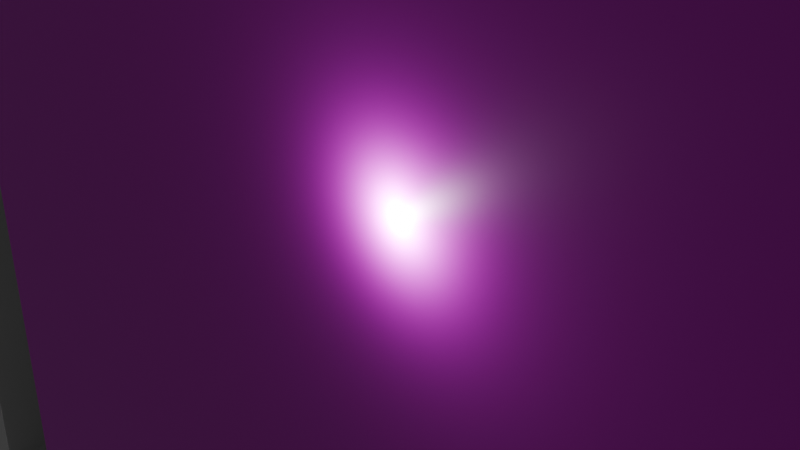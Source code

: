 # Source: HexScene.blend  (saved by Blender 4.0.36; exported with 4.5.12 LTS)
import bpy
from mathutils import Matrix  # noqa: F401  (used for matrix-valued properties, if any)

bpy.ops.wm.read_factory_settings(use_empty=True)
scene = bpy.context.scene
scene.name = 'Scene'

# ---- collections
col_collection = bpy.data.collections.new('Collection'); scene.collection.children.link(col_collection)

# ---- images (referenced by path relative to the original .blend; pixels are not part of the script)
import os
ASSET_DIR = os.environ.get("B2B_ASSET_DIR", "")  # directory of the original .blend (textures are referenced by path, not embedded)
HERE = os.path.dirname(os.path.abspath(__file__))  # packed textures are extracted next to this script under _unpacked/

def load_image(name, relpath, width, height, colorspace="sRGB"):
    """Load a texture the original file referenced (path relative to the .blend, or extracted next to this script)."""
    p = next((c for c in (os.path.join(HERE, relpath), os.path.join(ASSET_DIR, relpath)) if relpath and os.path.exists(c)), "")
    if p:
        img = bpy.data.images.load(p, check_existing=True)
        img.name = name
    else:  # same state as the original file: an image datablock whose file is absent (Cycles renders it pink)
        img = bpy.data.images.new(name, width, height)
        img.source = "FILE"
        img.filepath = "//" + (relpath or name)
    img.colorspace_settings.name = colorspace
    return img
img_testtilesfloor_png = load_image('TestTilesFloor.png', 'TestFloor/TestTilesFloor.png', 1024, 1024, 'sRGB')

# ---- materials (node trees are filled in below, after node groups)
mat_material = bpy.data.materials.new('Material')
mat_material.alpha_threshold = 0.0
mat_material.use_transparent_shadow = False
mat_material.roughness = 0.5
mat_material.line_color = (0.0, 0.0, 0.0, 1.0)

# ---- material node trees
mat_material.use_nodes = True; mat_material.node_tree.nodes.clear()
_N = mat_material.node_tree.nodes; _L = mat_material.node_tree.links
n0 = _N.new('ShaderNodeOutputMaterial'); n0.name = 'Material Output'; n0.location = (300, 300)
n1 = _N.new('ShaderNodeBsdfPrincipled'); n1.name = 'Principled BSDF'; n1.location = (-21, 166)
n1.inputs[2].default_value = 0.3591
n1.inputs[3].default_value = 1.45
n2 = _N.new('ShaderNodeTexImage'); n2.name = 'Image Texture'; n2.location = (-519, 339)
n2.image = img_testtilesfloor_png
n3 = _N.new('ShaderNodeHueSaturation'); n3.name = 'Hue/Saturation/Value'; n3.location = (-142, 472)
n4 = _N.new('ShaderNodeDisplacement'); n4.name = 'Displacement'; n4.location = (62, 453)
n4.inputs[2].default_value = 1.0
_L.new(n1.outputs[0], n0.inputs[0])
_L.new(n2.outputs[0], n1.inputs[0])
_L.new(n2.outputs[0], n3.inputs[4])
_L.new(n3.outputs[0], n4.inputs[3])
_L.new(n4.outputs[0], n0.inputs[2])
n0.is_active_output = True

# ---- world
world_world = bpy.data.worlds.new('World'); scene.world = world_world
world_world.use_nodes = True; world_world.node_tree.nodes.clear()
_N = world_world.node_tree.nodes; _L = world_world.node_tree.links
n0 = _N.new('ShaderNodeOutputWorld'); n0.name = 'World Output'; n0.location = (300, 300)
n1 = _N.new('ShaderNodeBackground'); n1.name = 'Background'; n1.location = (10, 300)
n1.inputs[0].default_value = (0.05088, 0.05088, 0.05088, 1.0)
_L.new(n1.outputs[0], n0.inputs[0])
n0.is_active_output = True
world_world.color = (0.05088, 0.05088, 0.05088)
world_world.use_sun_shadow = False
world_world.sun_shadow_jitter_overblur = 0.0

# ---- cameras
cam_camera = bpy.data.cameras.new('Camera')
cam_camera.clip_end = 100.0
cam_camera.ortho_scale = 7.314
cam_camera_001 = bpy.data.cameras.new('Camera.001')
cam_camera_001.clip_end = 100.0
cam_camera_001.ortho_scale = 7.314

# ---- lights
light_light = bpy.data.lights.new('Light', 'POINT')
light_light.transmission_factor = 0.0
light_light.use_soft_falloff = False
light_light.energy = 1000.0
light_light.shadow_soft_size = 0.1
light_light.shadow_maximum_resolution = 0.006
light_light.use_absolute_resolution = True
light_light_001 = bpy.data.lights.new('Light.001', 'POINT')
light_light_001.transmission_factor = 0.0
light_light_001.use_soft_falloff = False
light_light_001.energy = 1000.0
light_light_001.shadow_soft_size = 0.1
light_light_001.shadow_maximum_resolution = 0.006
light_light_001.use_absolute_resolution = True

# ---- meshes
me_plane = bpy.data.meshes.new('Plane')
me_plane.from_pydata([(-10.0, 4.371e-07, 10.0), (10.0, 4.371e-07, 10.0), (-10.0, -4.371e-07, -10.0), (10.0, -4.371e-07, -10.0)], [], [(0, 1, 3, 2)])
_uv = me_plane.uv_layers.new(name='UVMap')
_uv.uv.foreach_set('vector', [0.0, 0.0, 1.0, 0.0, 1.0, 1.0, 0.0, 1.0])
me_plane.materials.append(mat_material)
me_plane.update()
me_cube = bpy.data.meshes.new('Cube')
me_cube.from_pydata([(-1.0, -1.0, -10.0), (-1.0, -1.0, 10.0), (-1.0, 1.0, -10.0), (-1.0, 1.0, 10.0), (1.0, -1.0, -10.0), (1.0, -1.0, 10.0), (1.0, 1.0, -10.0), (1.0, 1.0, 10.0)], [], [(0, 1, 3, 2), (2, 3, 7, 6), (6, 7, 5, 4), (2, 6, 4, 0), (7, 3, 1, 5)])
_uv = me_cube.uv_layers.new(name='UVMap')
_uv.uv.foreach_set('vector', [1.002, 0.6156, 0.002156, 0.6156, 0.002156, 0.498, 1.002, 0.498, 1.002, 0.498, 0.002156, 0.498, 0.002156, 0.3804, 1.002, 0.3804, 1.002, 0.3804, 0.002156, 0.3804, 0.002156, 0.2628, 1.002, 0.2628, 0.9944, -0.0002578, 0.9944, 0.1303, 0.8774, 0.1303, 0.8774, -0.0002578, 0.487, 0.001863, 0.487, 0.1258, 0.3759, 0.1258, 0.3759, 0.001863])
me_cube.materials.append(mat_material)
me_cube.update()
me_cube_001 = bpy.data.meshes.new('Cube.001')
me_cube_001.from_pydata([(-1.0, -1.0, -1.0), (-1.0, -1.0, 1.0), (-1.0, 1.0, -1.0), (-1.0, 1.0, 1.0), (1.0, -1.0, -1.0), (1.0, -1.0, 1.0), (1.0, 1.0, -1.0), (1.0, 1.0, 1.0)], [], [(0, 1, 3, 2), (2, 3, 7, 6), (6, 7, 5, 4), (2, 6, 4, 0), (7, 3, 1, 5)])
_uv = me_cube_001.uv_layers.new(name='UVMap')
_uv.uv.foreach_set('vector', [0.375, 0.0, 0.625, 0.0, 0.625, 0.25, 0.375, 0.25, 0.375, 0.25, 0.625, 0.25, 0.625, 0.5, 0.375, 0.5, 0.375, 0.5, 0.625, 0.5, 0.625, 0.75, 0.375, 0.75, 0.125, 0.5, 0.375, 0.5, 0.375, 0.75, 0.125, 0.75, 0.625, 0.5, 0.875, 0.5, 0.875, 0.75, 0.625, 0.75])
me_cube_001.update()
me_cube_002 = bpy.data.meshes.new('Cube.002')
me_cube_002.from_pydata([(-1.0, -1.0, -1.0), (-1.0, -1.0, 1.0), (-1.0, 1.0, -1.0), (-1.0, 1.0, 1.0), (1.0, -1.0, -1.0), (1.0, -1.0, 1.0), (1.0, 1.0, -1.0), (1.0, 1.0, 1.0)], [], [(0, 1, 3, 2), (2, 3, 7, 6), (6, 7, 5, 4), (2, 6, 4, 0), (7, 3, 1, 5)])
_uv = me_cube_002.uv_layers.new(name='UVMap')
_uv.uv.foreach_set('vector', [0.375, 0.0, 0.625, 0.0, 0.625, 0.25, 0.375, 0.25, 0.375, 0.25, 0.625, 0.25, 0.625, 0.5, 0.375, 0.5, 0.375, 0.5, 0.625, 0.5, 0.625, 0.75, 0.375, 0.75, 0.125, 0.5, 0.375, 0.5, 0.375, 0.75, 0.125, 0.75, 0.625, 0.5, 0.875, 0.5, 0.875, 0.75, 0.625, 0.75])
me_cube_002.update()
me_cube_003 = bpy.data.meshes.new('Cube.003')
me_cube_003.from_pydata([(-1.0, -1.0, -1.0), (-1.0, -1.0, 1.0), (-1.0, 1.0, -1.0), (-1.0, 1.0, 1.0), (1.0, -1.0, -1.0), (1.0, -1.0, 1.0), (1.0, 1.0, -1.0), (1.0, 1.0, 1.0)], [], [(0, 1, 3, 2), (2, 3, 7, 6), (6, 7, 5, 4), (2, 6, 4, 0), (7, 3, 1, 5)])
_uv = me_cube_003.uv_layers.new(name='UVMap')
_uv.uv.foreach_set('vector', [0.375, 0.0, 0.625, 0.0, 0.625, 0.25, 0.375, 0.25, 0.375, 0.25, 0.625, 0.25, 0.625, 0.5, 0.375, 0.5, 0.375, 0.5, 0.625, 0.5, 0.625, 0.75, 0.375, 0.75, 0.125, 0.5, 0.375, 0.5, 0.375, 0.75, 0.125, 0.75, 0.625, 0.5, 0.875, 0.5, 0.875, 0.75, 0.625, 0.75])
me_cube_003.update()
me_plane_005 = bpy.data.meshes.new('Plane.005')
me_plane_005.from_pydata([(-10.0, 4.371e-07, 10.0), (10.0, 4.371e-07, 10.0), (-10.0, -4.371e-07, -10.0), (10.0, -4.371e-07, -10.0)], [], [(0, 1, 3, 2)])
_uv = me_plane_005.uv_layers.new(name='UVMap')
_uv.uv.foreach_set('vector', [0.0, 0.0, 1.0, 0.0, 1.0, 1.0, 0.0, 1.0])
me_plane_005.materials.append(mat_material)
me_plane_005.update()
me_cube_004 = bpy.data.meshes.new('Cube.004')
me_cube_004.from_pydata([(-1.0, -1.0, -1.0), (-1.0, -1.0, 1.0), (-1.0, 1.0, -1.0), (-1.0, 1.0, 1.0), (1.0, -1.0, -1.0), (1.0, -1.0, 1.0), (1.0, 1.0, -1.0), (1.0, 1.0, 1.0)], [], [(0, 1, 3, 2), (2, 3, 7, 6), (6, 7, 5, 4), (2, 6, 4, 0), (7, 3, 1, 5)])
_uv = me_cube_004.uv_layers.new(name='UVMap')
_uv.uv.foreach_set('vector', [0.375, 0.0, 0.625, 0.0, 0.625, 0.25, 0.375, 0.25, 0.375, 0.25, 0.625, 0.25, 0.625, 0.5, 0.375, 0.5, 0.375, 0.5, 0.625, 0.5, 0.625, 0.75, 0.375, 0.75, 0.125, 0.5, 0.375, 0.5, 0.375, 0.75, 0.125, 0.75, 0.625, 0.5, 0.875, 0.5, 0.875, 0.75, 0.625, 0.75])
me_cube_004.update()
me_cube_007 = bpy.data.meshes.new('Cube.007')
me_cube_007.from_pydata([(-1.0, -1.0, -1.0), (-1.0, -1.0, 1.0), (-1.0, 1.0, -1.0), (-1.0, 1.0, 1.0), (1.0, -1.0, -1.0), (1.0, -1.0, 1.0), (1.0, 1.0, -1.0), (1.0, 1.0, 1.0)], [], [(0, 1, 3, 2), (2, 3, 7, 6), (6, 7, 5, 4), (2, 6, 4, 0), (7, 3, 1, 5)])
_uv = me_cube_007.uv_layers.new(name='UVMap')
_uv.uv.foreach_set('vector', [0.375, 0.0, 0.625, 0.0, 0.625, 0.25, 0.375, 0.25, 0.375, 0.25, 0.625, 0.25, 0.625, 0.5, 0.375, 0.5, 0.375, 0.5, 0.625, 0.5, 0.625, 0.75, 0.375, 0.75, 0.125, 0.5, 0.375, 0.5, 0.375, 0.75, 0.125, 0.75, 0.625, 0.5, 0.875, 0.5, 0.875, 0.75, 0.625, 0.75])
me_cube_007.update()
me_plane_006 = bpy.data.meshes.new('Plane.006')
me_plane_006.from_pydata([(-10.0, 4.371e-07, 10.0), (10.0, 4.371e-07, 10.0), (-10.0, -4.371e-07, -10.0), (10.0, -4.371e-07, -10.0)], [], [(0, 1, 3, 2)])
_uv = me_plane_006.uv_layers.new(name='UVMap')
_uv.uv.foreach_set('vector', [0.0, 0.0, 1.0, 0.0, 1.0, 1.0, 0.0, 1.0])
me_plane_006.materials.append(mat_material)
me_plane_006.update()
me_plane_007 = bpy.data.meshes.new('Plane.007')
me_plane_007.from_pydata([(-10.0, 4.371e-07, 10.0), (10.0, 4.371e-07, 10.0), (-10.0, -4.371e-07, -10.0), (10.0, -4.371e-07, -10.0)], [], [(0, 1, 3, 2)])
_uv = me_plane_007.uv_layers.new(name='UVMap')
_uv.uv.foreach_set('vector', [0.0, 0.0, 1.0, 0.0, 1.0, 1.0, 0.0, 1.0])
me_plane_007.materials.append(mat_material)
me_plane_007.update()
me_plane_008 = bpy.data.meshes.new('Plane.008')
me_plane_008.from_pydata([(-10.0, 4.371e-07, 10.0), (10.0, 4.371e-07, 10.0), (-10.0, -4.371e-07, -10.0), (10.0, -4.371e-07, -10.0)], [], [(0, 1, 3, 2)])
_uv = me_plane_008.uv_layers.new(name='UVMap')
_uv.uv.foreach_set('vector', [0.0, 0.0, 1.0, 0.0, 1.0, 1.0, 0.0, 1.0])
me_plane_008.materials.append(mat_material)
me_plane_008.update()
me_cube_008 = bpy.data.meshes.new('Cube.008')
me_cube_008.from_pydata([(-1.0, -1.0, -1.0), (-1.0, -1.0, 1.0), (-1.0, 1.0, -1.0), (-1.0, 1.0, 1.0), (1.0, -1.0, -1.0), (1.0, -1.0, 1.0), (1.0, 1.0, -1.0), (1.0, 1.0, 1.0)], [], [(0, 1, 3, 2), (2, 3, 7, 6), (6, 7, 5, 4), (2, 6, 4, 0), (7, 3, 1, 5)])
_uv = me_cube_008.uv_layers.new(name='UVMap')
_uv.uv.foreach_set('vector', [0.375, 0.0, 0.625, 0.0, 0.625, 0.25, 0.375, 0.25, 0.375, 0.25, 0.625, 0.25, 0.625, 0.5, 0.375, 0.5, 0.375, 0.5, 0.625, 0.5, 0.625, 0.75, 0.375, 0.75, 0.125, 0.5, 0.375, 0.5, 0.375, 0.75, 0.125, 0.75, 0.625, 0.5, 0.875, 0.5, 0.875, 0.75, 0.625, 0.75])
me_cube_008.update()
me_cube_005 = bpy.data.meshes.new('Cube.005')
me_cube_005.from_pydata([(-9.491, -9.491, -9.491), (-10.0, -10.0, -10.0), (-9.491, -9.491, 9.491), (-10.0, -10.0, 10.0), (-9.491, 9.491, -9.491), (-10.0, 10.0, -10.0), (-9.491, 9.491, 9.491), (-10.0, 10.0, 10.0), (9.491, -9.491, -9.491), (10.0, -10.0, -10.0), (9.491, -9.491, 9.491), (10.0, -10.0, 10.0), (9.491, 9.491, -9.491), (10.0, 10.0, -10.0), (9.491, 9.491, 9.491), (10.0, 10.0, 10.0), (-9.745, -9.304, -9.304), (-9.745, -9.304, 9.304), (-9.745, 9.304, 9.304), (-9.745, 9.304, -9.304), (-9.304, 9.745, -9.304), (-9.304, 9.745, 9.304), (9.304, 9.745, 9.304), (9.304, 9.745, -9.304), (9.745, 9.304, -9.304), (9.745, 9.304, 9.304), (9.745, -9.304, 9.304), (9.745, -9.304, -9.304), (9.304, -9.745, -9.304), (9.304, -9.745, 9.304), (-9.304, -9.745, 9.304), (-9.304, -9.745, -9.304), (-9.304, 9.304, -9.745), (9.304, 9.304, -9.745), (9.304, -9.304, -9.745), (-9.304, -9.304, -9.745), (9.304, 9.304, 9.745), (-9.304, 9.304, 9.745), (-9.304, -9.304, 9.745), (9.304, -9.304, 9.745)], [], [(16, 17, 2, 0), (17, 16, 1, 3), (17, 18, 6, 2), (18, 17, 3, 7), (18, 19, 4, 6), (19, 18, 7, 5), (19, 16, 0, 4), (16, 19, 5, 1), (20, 21, 6, 4), (21, 20, 5, 7), (21, 22, 14, 6), (22, 21, 7, 15), (22, 23, 12, 14), (23, 22, 15, 13), (23, 20, 4, 12), (20, 23, 13, 5), (24, 25, 14, 12), (25, 24, 13, 15), (25, 26, 10, 14), (26, 25, 15, 11), (26, 27, 8, 10), (27, 26, 11, 9), (27, 24, 12, 8), (24, 27, 9, 13), (28, 29, 10, 8), (29, 28, 9, 11), (29, 30, 2, 10), (30, 29, 11, 3), (30, 31, 0, 2), (31, 30, 3, 1), (31, 28, 8, 0), (28, 31, 1, 9), (32, 33, 12, 4), (33, 32, 5, 13), (33, 34, 8, 12), (34, 33, 13, 9), (34, 35, 0, 8), (35, 34, 9, 1), (35, 32, 4, 0), (32, 35, 1, 5), (36, 37, 6, 14), (37, 36, 15, 7), (37, 38, 2, 6), (38, 37, 7, 3), (38, 39, 10, 2), (39, 38, 3, 11), (39, 36, 14, 10), (36, 39, 11, 15)])
_uv = me_cube_005.uv_layers.new(name='UVMap')
_uv.uv.foreach_set('vector', [0.375, 0.0, 0.625, 0.0, 0.625, 0.0, 0.375, 0.0, 0.625, 0.0, 0.375, 0.0, 0.375, 0.0, 0.625, 0.0, 0.625, 0.0, 0.625, 0.25, 0.625, 0.25, 0.625, 0.0, 0.625, 0.25, 0.625, 0.0, 0.625, 0.0, 0.625, 0.25, 0.625, 0.25, 0.375, 0.25, 0.375, 0.25, 0.625, 0.25, 0.375, 0.25, 0.625, 0.25, 0.625, 0.25, 0.375, 0.25, 0.375, 0.25, 0.375, 0.0, 0.375, 0.0, 0.375, 0.25, 0.375, 0.0, 0.375, 0.25, 0.375, 0.25, 0.375, 0.0, 0.375, 0.25, 0.625, 0.25, 0.625, 0.25, 0.375, 0.25, 0.625, 0.25, 0.375, 0.25, 0.375, 0.25, 0.625, 0.25, 0.625, 0.25, 0.625, 0.5, 0.625, 0.5, 0.625, 0.25, 0.625, 0.5, 0.625, 0.25, 0.625, 0.25, 0.625, 0.5, 0.625, 0.5, 0.375, 0.5, 0.375, 0.5, 0.625, 0.5, 0.375, 0.5, 0.625, 0.5, 0.625, 0.5, 0.375, 0.5, 0.375, 0.5, 0.375, 0.25, 0.375, 0.25, 0.375, 0.5, 0.375, 0.25, 0.375, 0.5, 0.375, 0.5, 0.375, 0.25, 0.375, 0.5, 0.625, 0.5, 0.625, 0.5, 0.375, 0.5, 0.625, 0.5, 0.375, 0.5, 0.375, 0.5, 0.625, 0.5, 0.625, 0.5, 0.625, 0.75, 0.625, 0.75, 0.625, 0.5, 0.625, 0.75, 0.625, 0.5, 0.625, 0.5, 0.625, 0.75, 0.625, 0.75, 0.375, 0.75, 0.375, 0.75, 0.625, 0.75, 0.375, 0.75, 0.625, 0.75, 0.625, 0.75, 0.375, 0.75, 0.375, 0.75, 0.375, 0.5, 0.375, 0.5, 0.375, 0.75, 0.375, 0.5, 0.375, 0.75, 0.375, 0.75, 0.375, 0.5, 0.375, 0.75, 0.625, 0.75, 0.625, 0.75, 0.375, 0.75, 0.625, 0.75, 0.375, 0.75, 0.375, 0.75, 0.625, 0.75, 0.625, 0.75, 0.625, 1.0, 0.625, 1.0, 0.625, 0.75, 0.625, 1.0, 0.625, 0.75, 0.625, 0.75, 0.625, 1.0, 0.625, 1.0, 0.375, 1.0, 0.375, 1.0, 0.625, 1.0, 0.375, 1.0, 0.625, 1.0, 0.625, 1.0, 0.375, 1.0, 0.375, 1.0, 0.375, 0.75, 0.375, 0.75, 0.375, 1.0, 0.375, 0.75, 0.375, 1.0, 0.375, 1.0, 0.375, 0.75, 0.125, 0.5, 0.375, 0.5, 0.375, 0.5, 0.125, 0.5, 0.375, 0.5, 0.125, 0.5, 0.125, 0.5, 0.375, 0.5, 0.375, 0.5, 0.375, 0.75, 0.375, 0.75, 0.375, 0.5, 0.375, 0.75, 0.375, 0.5, 0.375, 0.5, 0.375, 0.75, 0.375, 0.75, 0.125, 0.75, 0.125, 0.75, 0.375, 0.75, 0.125, 0.75, 0.375, 0.75, 0.375, 0.75, 0.125, 0.75, 0.125, 0.75, 0.125, 0.5, 0.125, 0.5, 0.125, 0.75, 0.125, 0.5, 0.125, 0.75, 0.125, 0.75, 0.125, 0.5, 0.625, 0.5, 0.875, 0.5, 0.875, 0.5, 0.625, 0.5, 0.875, 0.5, 0.625, 0.5, 0.625, 0.5, 0.875, 0.5, 0.875, 0.5, 0.875, 0.75, 0.875, 0.75, 0.875, 0.5, 0.875, 0.75, 0.875, 0.5, 0.875, 0.5, 0.875, 0.75, 0.875, 0.75, 0.625, 0.75, 0.625, 0.75, 0.875, 0.75, 0.625, 0.75, 0.875, 0.75, 0.875, 0.75, 0.625, 0.75, 0.625, 0.75, 0.625, 0.5, 0.625, 0.5, 0.625, 0.75, 0.625, 0.5, 0.625, 0.75, 0.625, 0.75, 0.625, 0.5])
me_cube_005.update()
me_cube_009 = bpy.data.meshes.new('Cube.009')
me_cube_009.from_pydata([(-2.905, -5.0, 0.4462), (-2.905, -5.0, -0.4462), (-2.905, 5.0, 0.4462), (-2.905, 5.0, -0.4462), (2.905, -5.0, 0.4462), (2.905, -5.0, -0.4462), (2.905, 5.0, 0.4462), (2.905, 5.0, -0.4462), (-2.905, 3.889, 0.4462), (-2.905, 2.778, 0.4462), (-2.905, 1.667, 0.4462), (-2.905, 0.5556, 0.4462), (-2.905, -0.5556, 0.4462), (-2.905, -1.667, 0.4462), (-2.905, -2.778, 0.4462), (-2.905, -3.889, 0.4462), (-2.905, -3.889, -0.4462), (-2.905, -2.778, -0.4462), (-2.905, -1.667, -0.4462), (-2.905, -0.5556, -0.4462), (-2.905, 0.5556, -0.4462), (-2.905, 1.667, -0.4462), (-2.905, 2.778, -0.4462), (-2.905, 3.889, -0.4462), (2.905, -3.889, 0.4462), (2.905, -2.778, 0.4462), (2.905, -1.667, 0.4462), (2.905, -0.5556, 0.4462), (2.905, 0.5556, 0.4462), (2.905, 1.667, 0.4462), (2.905, 2.778, 0.4462), (2.905, 3.889, 0.4462), (2.905, 3.889, -0.4462), (2.905, 2.778, -0.4462), (2.905, 1.667, -0.4462), (2.905, 0.5556, -0.4462), (2.905, -0.5556, -0.4462), (2.905, -1.667, -0.4462), (2.905, -2.778, -0.4462), (2.905, -3.889, -0.4462), (2.112, 5.0, 0.4462), (-2.109, 5.0, 0.4462), (-2.109, 5.0, -0.4462), (2.112, 5.0, -0.4462), (-2.109, -5.0, 0.4462), (2.112, -5.0, 0.4462), (2.112, -5.0, -0.4462), (-2.109, -5.0, -0.4462), (-2.109, 3.889, -0.4462), (2.112, 3.889, -0.4462), (-2.109, 2.778, -0.4462), (2.112, 2.778, -0.4462), (-2.109, 1.667, -0.4462), (2.112, 1.667, -0.4462), (-2.109, 0.5556, -0.4462), (2.112, 0.5556, -0.4462), (-2.109, -0.5556, -0.4462), (2.112, -0.5556, -0.4462), (-2.109, -1.667, -0.4462), (2.112, -1.667, -0.4462), (-2.109, -2.778, -0.4462), (2.112, -2.778, -0.4462), (-2.109, -3.889, -0.4462), (2.112, -3.889, -0.4462), (2.112, 3.889, 0.4462), (-2.109, 3.889, 0.4462), (2.112, 2.778, 0.4462), (-2.109, 2.778, 0.4462), (2.112, 1.667, 0.4462), (-2.109, 1.667, 0.4462), (2.112, 0.5556, 0.4462), (-2.109, 0.5556, 0.4462), (2.112, -0.5556, 0.4462), (-2.109, -0.5556, 0.4462), (2.112, -1.667, 0.4462), (-2.109, -1.667, 0.4462), (2.112, -2.778, 0.4462), (-2.109, -2.778, 0.4462), (2.112, -3.889, 0.4462), (-2.109, -3.889, 0.4462)], [], [(8, 2, 3, 23), (40, 6, 7, 43), (24, 4, 5, 39), (78, 45, 4, 24), (62, 47, 1, 16), (42, 48, 23, 3), (48, 50, 22, 23), (50, 52, 21, 22), (52, 54, 20, 21), (54, 56, 19, 20), (56, 58, 18, 19), (58, 60, 17, 18), (60, 62, 16, 17), (40, 64, 31, 6), (64, 66, 30, 31), (66, 68, 29, 30), (68, 70, 28, 29), (70, 72, 27, 28), (72, 74, 26, 27), (74, 76, 25, 26), (76, 78, 24, 25), (6, 31, 32, 7), (31, 30, 33, 32), (30, 29, 34, 33), (29, 28, 35, 34), (28, 27, 36, 35), (27, 26, 37, 36), (26, 25, 38, 37), (25, 24, 39, 38), (0, 15, 16, 1), (15, 14, 17, 16), (14, 13, 18, 17), (13, 12, 19, 18), (12, 11, 20, 19), (11, 10, 21, 20), (10, 9, 22, 21), (9, 8, 23, 22), (14, 15, 79, 77), (73, 56, 57, 72), (13, 14, 77, 75), (75, 77, 76, 74), (12, 13, 75, 73), (75, 58, 56, 73), (11, 12, 73, 71), (71, 73, 72, 70), (10, 11, 71, 69), (74, 59, 58, 75), (9, 10, 69, 67), (67, 69, 68, 66), (8, 9, 67, 65), (72, 57, 59, 74), (2, 8, 65, 41), (41, 65, 64, 40), (38, 39, 63, 61), (77, 60, 61, 76), (37, 38, 61, 59), (59, 61, 60, 58), (36, 37, 59, 57), (79, 62, 60, 77), (35, 36, 57, 55), (55, 57, 56, 54), (34, 35, 55, 53), (33, 34, 53, 51), (51, 53, 52, 50), (32, 33, 51, 49), (76, 61, 63, 78), (7, 32, 49, 43), (43, 49, 48, 42), (39, 5, 46, 63), (15, 0, 44, 79), (78, 63, 46, 45), (2, 41, 42, 3), (41, 40, 43, 42), (68, 53, 55, 70), (70, 55, 54, 71), (71, 54, 52, 69), (69, 52, 53, 68), (64, 49, 51, 66), (66, 51, 50, 67), (67, 50, 48, 65), (65, 48, 49, 64), (44, 47, 62, 79)])
_uv = me_cube_009.uv_layers.new(name='UVMap')
_uv.uv.foreach_set('vector', [0.375, 0.2222, 0.375, 0.25, 0.625, 0.25, 0.625, 0.2222, 0.375, 0.4167, 0.375, 0.5, 0.625, 0.5, 0.625, 0.4167, 0.375, 0.7222, 0.375, 0.75, 0.625, 0.75, 0.625, 0.7222, 0.2917, 0.7222, 0.2917, 0.75, 0.375, 0.75, 0.375, 0.7222, 0.7916, 0.7222, 0.7916, 0.75, 0.875, 0.75, 0.875, 0.7222, 0.7916, 0.5, 0.7916, 0.5278, 0.875, 0.5278, 0.875, 0.5, 0.7916, 0.5278, 0.7916, 0.5556, 0.875, 0.5556, 0.875, 0.5278, 0.7916, 0.5556, 0.7916, 0.5833, 0.875, 0.5833, 0.875, 0.5556, 0.7916, 0.5833, 0.7916, 0.6111, 0.875, 0.6111, 0.875, 0.5833, 0.7916, 0.6111, 0.7916, 0.6389, 0.875, 0.6389, 0.875, 0.6111, 0.7916, 0.6389, 0.7916, 0.6667, 0.875, 0.6667, 0.875, 0.6389, 0.7916, 0.6667, 0.7916, 0.6944, 0.875, 0.6944, 0.875, 0.6667, 0.7916, 0.6944, 0.7916, 0.7222, 0.875, 0.7222, 0.875, 0.6944, 0.2917, 0.5, 0.2917, 0.5278, 0.375, 0.5278, 0.375, 0.5, 0.2917, 0.5278, 0.2917, 0.5556, 0.375, 0.5556, 0.375, 0.5278, 0.2917, 0.5556, 0.2917, 0.5833, 0.375, 0.5833, 0.375, 0.5556, 0.2917, 0.5833, 0.2917, 0.6111, 0.375, 0.6111, 0.375, 0.5833, 0.2917, 0.6111, 0.2917, 0.6389, 0.375, 0.6389, 0.375, 0.6111, 0.2917, 0.6389, 0.2917, 0.6667, 0.375, 0.6667, 0.375, 0.6389, 0.2917, 0.6667, 0.2917, 0.6944, 0.375, 0.6944, 0.375, 0.6667, 0.2917, 0.6944, 0.2917, 0.7222, 0.375, 0.7222, 0.375, 0.6944, 0.375, 0.5, 0.375, 0.5278, 0.625, 0.5278, 0.625, 0.5, 0.375, 0.5278, 0.375, 0.5556, 0.625, 0.5556, 0.625, 0.5278, 0.375, 0.5556, 0.375, 0.5833, 0.625, 0.5833, 0.625, 0.5556, 0.375, 0.5833, 0.375, 0.6111, 0.625, 0.6111, 0.625, 0.5833, 0.375, 0.6111, 0.375, 0.6389, 0.625, 0.6389, 0.625, 0.6111, 0.375, 0.6389, 0.375, 0.6667, 0.625, 0.6667, 0.625, 0.6389, 0.375, 0.6667, 0.375, 0.6944, 0.625, 0.6944, 0.625, 0.6667, 0.375, 0.6944, 0.375, 0.7222, 0.625, 0.7222, 0.625, 0.6944, 0.375, 0.0, 0.375, 0.02778, 0.625, 0.02778, 0.625, 0.0, 0.375, 0.02778, 0.375, 0.05556, 0.625, 0.05556, 0.625, 0.02778, 0.375, 0.05556, 0.375, 0.08333, 0.625, 0.08333, 0.625, 0.05556, 0.375, 0.08333, 0.375, 0.1111, 0.625, 0.1111, 0.625, 0.08333, 0.375, 0.1111, 0.375, 0.1389, 0.625, 0.1389, 0.625, 0.1111, 0.375, 0.1389, 0.375, 0.1667, 0.625, 0.1667, 0.625, 0.1389, 0.375, 0.1667, 0.375, 0.1944, 0.625, 0.1944, 0.625, 0.1667, 0.375, 0.1944, 0.375, 0.2222, 0.625, 0.2222, 0.625, 0.1944, 0.125, 0.6944, 0.125, 0.7222, 0.2084, 0.7222, 0.2084, 0.6944, 0.2084, 0.6389, 0.7916, 0.6389, 0.7083, 0.6389, 0.2917, 0.6389, 0.125, 0.6667, 0.125, 0.6944, 0.2084, 0.6944, 0.2084, 0.6667, 0.2084, 0.6667, 0.2084, 0.6944, 0.2917, 0.6944, 0.2917, 0.6667, 0.125, 0.6389, 0.125, 0.6667, 0.2084, 0.6667, 0.2084, 0.6389, 0.2084, 0.6667, 0.7916, 0.6667, 0.7916, 0.6389, 0.2084, 0.6389, 0.125, 0.6111, 0.125, 0.6389, 0.2084, 0.6389, 0.2084, 0.6111, 0.2084, 0.6111, 0.2084, 0.6389, 0.2917, 0.6389, 0.2917, 0.6111, 0.125, 0.5833, 0.125, 0.6111, 0.2084, 0.6111, 0.2084, 0.5833, 0.2917, 0.6667, 0.7083, 0.6667, 0.7916, 0.6667, 0.2084, 0.6667, 0.125, 0.5556, 0.125, 0.5833, 0.2084, 0.5833, 0.2084, 0.5556, 0.2084, 0.5556, 0.2084, 0.5833, 0.2917, 0.5833, 0.2917, 0.5556, 0.125, 0.5278, 0.125, 0.5556, 0.2084, 0.5556, 0.2084, 0.5278, 0.2917, 0.6389, 0.7083, 0.6389, 0.7083, 0.6667, 0.2917, 0.6667, 0.125, 0.5, 0.125, 0.5278, 0.2084, 0.5278, 0.2084, 0.5, 0.2084, 0.5, 0.2084, 0.5278, 0.2917, 0.5278, 0.2917, 0.5, 0.625, 0.6944, 0.625, 0.7222, 0.7083, 0.7222, 0.7083, 0.6944, 0.2084, 0.6944, 0.7916, 0.6944, 0.7083, 0.6944, 0.2917, 0.6944, 0.625, 0.6667, 0.625, 0.6944, 0.7083, 0.6944, 0.7083, 0.6667, 0.7083, 0.6667, 0.7083, 0.6944, 0.7916, 0.6944, 0.7916, 0.6667, 0.625, 0.6389, 0.625, 0.6667, 0.7083, 0.6667, 0.7083, 0.6389, 0.2084, 0.7222, 0.7916, 0.7222, 0.7916, 0.6944, 0.2084, 0.6944, 0.625, 0.6111, 0.625, 0.6389, 0.7083, 0.6389, 0.7083, 0.6111, 0.7083, 0.6111, 0.7083, 0.6389, 0.7916, 0.6389, 0.7916, 0.6111, 0.625, 0.5833, 0.625, 0.6111, 0.7083, 0.6111, 0.7083, 0.5833, 0.625, 0.5556, 0.625, 0.5833, 0.7083, 0.5833, 0.7083, 0.5556, 0.7083, 0.5556, 0.7083, 0.5833, 0.7916, 0.5833, 0.7916, 0.5556, 0.625, 0.5278, 0.625, 0.5556, 0.7083, 0.5556, 0.7083, 0.5278, 0.2917, 0.6944, 0.7083, 0.6944, 0.7083, 0.7222, 0.2917, 0.7222, 0.625, 0.5, 0.625, 0.5278, 0.7083, 0.5278, 0.7083, 0.5, 0.7083, 0.5, 0.7083, 0.5278, 0.7916, 0.5278, 0.7916, 0.5, 0.625, 0.7222, 0.625, 0.75, 0.7083, 0.75, 0.7083, 0.7222, 0.125, 0.7222, 0.125, 0.75, 0.2084, 0.75, 0.2084, 0.7222, 0.2917, 0.7222, 0.7083, 0.7222, 0.7083, 0.75, 0.2917, 0.75, 0.375, 0.25, 0.375, 0.3334, 0.625, 0.3334, 0.625, 0.25, 0.375, 0.3334, 0.375, 0.4167, 0.625, 0.4167, 0.625, 0.3334, 0.2917, 0.5833, 0.7083, 0.5833, 0.7083, 0.6111, 0.2917, 0.6111, 0.2917, 0.6111, 0.7083, 0.6111, 0.7916, 0.6111, 0.2084, 0.6111, 0.2084, 0.6111, 0.7916, 0.6111, 0.7916, 0.5833, 0.2084, 0.5833, 0.2084, 0.5833, 0.7916, 0.5833, 0.7083, 0.5833, 0.2917, 0.5833, 0.2917, 0.5278, 0.7083, 0.5278, 0.7083, 0.5556, 0.2917, 0.5556, 0.2917, 0.5556, 0.7083, 0.5556, 0.7916, 0.5556, 0.2084, 0.5556, 0.2084, 0.5556, 0.7916, 0.5556, 0.7916, 0.5278, 0.2084, 0.5278, 0.2084, 0.5278, 0.7916, 0.5278, 0.7083, 0.5278, 0.2917, 0.5278, 0.2084, 0.75, 0.7916, 0.75, 0.7916, 0.7222, 0.2084, 0.7222])
me_cube_009.update()
me_plane_001 = bpy.data.meshes.new('Plane.001')
me_plane_001.from_pydata([(-10.0, 4.371e-07, 10.0), (10.0, 4.371e-07, 10.0), (-10.0, -4.371e-07, -10.0), (10.0, -4.371e-07, -10.0), (-3.333, 4.371e-07, 10.0), (3.333, 4.371e-07, 10.0), (3.333, -4.371e-07, -10.0), (-3.333, -4.371e-07, -10.0), (-10.0, -1.443e-07, -3.301), (-10.0, 1.471e-07, 3.366), (10.0, 1.471e-07, 3.366), (10.0, -1.443e-07, -3.301), (-3.333, 1.471e-07, 3.366), (-3.333, -1.443e-07, -3.301), (3.333, 1.471e-07, 3.366), (3.333, -1.443e-07, -3.301)], [], [(15, 11, 3, 6), (8, 13, 7, 2), (13, 15, 6, 7), (4, 5, 14, 12), (0, 4, 12, 9), (9, 12, 13, 8), (5, 1, 10, 14), (14, 10, 11, 15)])
_uv = me_plane_001.uv_layers.new(name='UVMap')
_uv.uv.foreach_set('vector', [0.6667, 0.6651, 1.0, 0.6651, 1.0, 1.0, 0.6667, 1.0, 0.0, 0.6651, 0.3333, 0.6651, 0.3333, 1.0, 0.0, 1.0, 0.3333, 0.6651, 0.6667, 0.6651, 0.6667, 1.0, 0.3333, 1.0, 0.3333, 0.0, 0.6667, 0.0, 0.6667, 0.3317, 0.3333, 0.3317, 0.0, 0.0, 0.3333, 0.0, 0.3333, 0.3317, 0.0, 0.3317, 0.0, 0.3317, 0.3333, 0.3317, 0.3333, 0.6651, 0.0, 0.6651, 0.6667, 0.0, 1.0, 0.0, 1.0, 0.3317, 0.6667, 0.3317, 0.6667, 0.3317, 1.0, 0.3317, 1.0, 0.6651, 0.6667, 0.6651])
me_plane_001.materials.append(mat_material)
me_plane_001.update()

# ---- objects
ob_light = bpy.data.objects.new('Light', light_light)
ob_camera = bpy.data.objects.new('Camera', cam_camera)
ob_plane = bpy.data.objects.new('Plane', me_plane)
ob_wallleft = bpy.data.objects.new('WallLeft', me_cube)
ob_wallright = bpy.data.objects.new('WallRight', me_cube_001)
ob_wallright_001 = bpy.data.objects.new('WallRight.001', me_cube_002)
ob_wallright_002 = bpy.data.objects.new('WallRight.002', me_cube_003)
ob_light_001 = bpy.data.objects.new('Light.001', light_light_001)
ob_camera_001 = bpy.data.objects.new('Camera.001', cam_camera_001)
ob_plane_001 = bpy.data.objects.new('Plane.001', me_plane_005)
ob_wallleft_001 = bpy.data.objects.new('WallLeft.001', me_cube_004)
ob_wallright_005 = bpy.data.objects.new('WallRight.005', me_cube_007)
ob_plane_002 = bpy.data.objects.new('Plane.002', me_plane_006)
ob_plane_003 = bpy.data.objects.new('Plane.003', me_plane_007)
ob_plane_004 = bpy.data.objects.new('Plane.004', me_plane_008)
ob_wallright_003 = bpy.data.objects.new('WallRight.003', me_cube_008)
ob_cube = bpy.data.objects.new('Cube', me_cube_005)
ob_stair = bpy.data.objects.new('Stair', me_cube_009)
ob_plane_005 = bpy.data.objects.new('Plane.005', me_plane_001)

# ---- transforms, parenting, visibility, modifiers, constraints
ob_light.location = (0.0, 0.0, 0.0)
ob_light.rotation_euler = (0.6503, 0.05522, 1.866)
ob_light.lock_rotations_4d = False
ob_light.empty_display_type = 'ARROWS'
ob_light.color = (0.0, 0.0, 0.0, 0.0)
ob_light.lineart.crease_threshold = 0.0
ob_camera.location = (7.359, -6.926, 4.958)
ob_camera.rotation_euler = (1.109, 0.0, 0.8149)
ob_camera.lock_rotations_4d = False
ob_camera.empty_display_type = 'ARROWS'
ob_camera.color = (0.0, 0.0, 0.0, 0.0)
ob_camera.display_type = 'WIRE'
ob_camera.lineart.crease_threshold = 0.0
ob_plane.location = (0.0, 0.0, 0.0)
ob_wallleft.location = (11.0, 1.0, 0.0)
ob_wallright.location = (-11.0, 1.0, 0.0)
ob_wallright.scale = (1.0, 1.0, 10.0)
ob_wallright_001.location = (0.0, 1.0, 11.0)
ob_wallright_001.rotation_euler = (-0.0, -1.571, 0.0)
ob_wallright_001.scale = (1.0, 1.0, 10.0)
ob_wallright_002.location = (0.0, 1.0, -11.0)
ob_wallright_002.rotation_euler = (-0.0, -1.571, 0.0)
ob_wallright_002.scale = (1.0, 1.0, 10.0)
ob_light_001.location = (-50.58, 0.0, 0.0)
ob_light_001.rotation_euler = (0.6503, 0.05522, 1.866)
ob_light_001.lock_rotations_4d = False
ob_light_001.empty_display_type = 'ARROWS'
ob_light_001.color = (0.0, 0.0, 0.0, 0.0)
ob_light_001.lineart.crease_threshold = 0.0
ob_camera_001.location = (-43.22, -6.926, 4.958)
ob_camera_001.rotation_euler = (1.109, 0.0, 0.8149)
ob_camera_001.lock_rotations_4d = False
ob_camera_001.empty_display_type = 'ARROWS'
ob_camera_001.color = (0.0, 0.0, 0.0, 0.0)
ob_camera_001.display_type = 'WIRE'
ob_camera_001.lineart.crease_threshold = 0.0
ob_plane_001.location = (-50.58, 0.0, 0.0)
ob_wallleft_001.location = (-39.58, 1.0, 0.0)
ob_wallleft_001.scale = (1.0, 1.0, 10.0)
ob_wallright_005.location = (-50.58, 1.0, -11.0)
ob_wallright_005.rotation_euler = (-0.0, -1.571, 0.0)
ob_wallright_005.scale = (1.0, 1.0, 10.0)
ob_plane_002.location = (-50.58, 0.0, 20.0)
ob_plane_003.location = (-70.58, 0.0, 0.0)
ob_plane_004.location = (-30.58, 0.0, 20.0)
ob_wallright_003.location = (-30.58, 1.0, 9.0)
ob_wallright_003.rotation_euler = (-0.0, -1.571, 0.0)
ob_wallright_003.scale = (1.0, 1.0, 10.0)
ob_cube.location = (0.0, 46.54, 0.0)
ob_stair.location = (27.34, 4.918, 0.0)
ob_plane_005.location = (26.96, 0.0, 0.0)

# ---- collection membership
col_collection.objects.link(ob_light)
col_collection.objects.link(ob_camera)
col_collection.objects.link(ob_plane)
col_collection.objects.link(ob_wallleft)
col_collection.objects.link(ob_wallright)
col_collection.objects.link(ob_wallright_001)
col_collection.objects.link(ob_wallright_002)
col_collection.objects.link(ob_light_001)
col_collection.objects.link(ob_camera_001)
col_collection.objects.link(ob_plane_001)
col_collection.objects.link(ob_wallleft_001)
col_collection.objects.link(ob_wallright_005)
col_collection.objects.link(ob_plane_002)
col_collection.objects.link(ob_plane_003)
col_collection.objects.link(ob_plane_004)
col_collection.objects.link(ob_wallright_003)
col_collection.objects.link(ob_cube)
col_collection.objects.link(ob_stair)
col_collection.objects.link(ob_plane_005)

# ---- scene / render settings (as saved in the file)
scene.camera = ob_camera
scene.frame_start = 1; scene.frame_end = 250; scene.frame_set(1)
scene.render.engine = 'BLENDER_EEVEE_NEXT'
scene.cycles.sampling_pattern = 'TABULATED_SOBOL'
bpy.context.view_layer.update()
